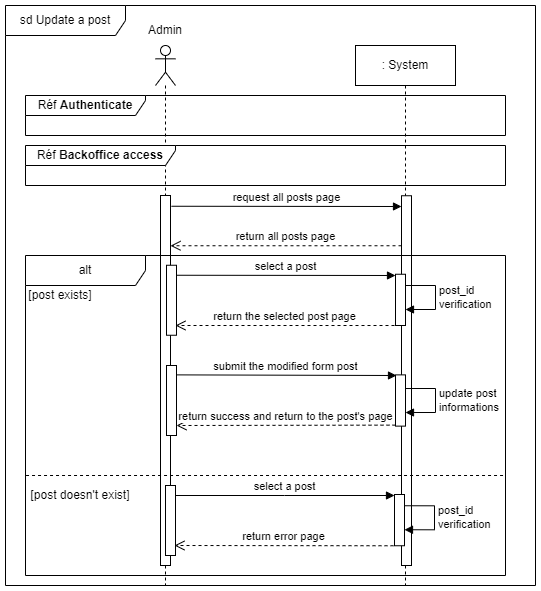

The diagram above was exported from draw.io. Its source (the exported page's mxGraphModel, read from the mxfile embedded in the PNG):
<mxGraphModel dx="1420" dy="768" grid="1" gridSize="10" guides="1" tooltips="1" connect="1" arrows="1" fold="1" page="1" pageScale="1" pageWidth="827" pageHeight="1169" math="0" shadow="0">
  <root>
    <mxCell id="0" />
    <mxCell id="1" parent="0" />
    <mxCell id="vCkgQoyCZRx_PGkH8VWh-1" value="sd Update a post" style="shape=umlFrame;whiteSpace=wrap;html=1;pointerEvents=0;width=120;height=30;" parent="1" vertex="1">
      <mxGeometry x="40" y="40" width="530" height="580" as="geometry" />
    </mxCell>
    <mxCell id="vCkgQoyCZRx_PGkH8VWh-2" value="" style="shape=umlLifeline;perimeter=lifelinePerimeter;whiteSpace=wrap;html=1;container=1;dropTarget=0;collapsible=0;recursiveResize=0;outlineConnect=0;portConstraint=eastwest;newEdgeStyle={&quot;edgeStyle&quot;:&quot;elbowEdgeStyle&quot;,&quot;elbow&quot;:&quot;vertical&quot;,&quot;curved&quot;:0,&quot;rounded&quot;:0};participant=umlActor;" parent="1" vertex="1">
      <mxGeometry x="190" y="80" width="20" height="540" as="geometry" />
    </mxCell>
    <mxCell id="vCkgQoyCZRx_PGkH8VWh-3" value="" style="html=1;points=[];perimeter=orthogonalPerimeter;outlineConnect=0;targetShapes=umlLifeline;portConstraint=eastwest;newEdgeStyle={&quot;edgeStyle&quot;:&quot;elbowEdgeStyle&quot;,&quot;elbow&quot;:&quot;vertical&quot;,&quot;curved&quot;:0,&quot;rounded&quot;:0};" parent="vCkgQoyCZRx_PGkH8VWh-2" vertex="1">
      <mxGeometry x="5" y="150" width="10" height="370" as="geometry" />
    </mxCell>
    <mxCell id="vCkgQoyCZRx_PGkH8VWh-4" value="Admin" style="text;html=1;strokeColor=none;fillColor=none;align=center;verticalAlign=middle;whiteSpace=wrap;rounded=0;" parent="1" vertex="1">
      <mxGeometry x="170" y="50" width="60" height="30" as="geometry" />
    </mxCell>
    <mxCell id="vCkgQoyCZRx_PGkH8VWh-5" value=": System" style="shape=umlLifeline;perimeter=lifelinePerimeter;whiteSpace=wrap;html=1;container=1;dropTarget=0;collapsible=0;recursiveResize=0;outlineConnect=0;portConstraint=eastwest;newEdgeStyle={&quot;edgeStyle&quot;:&quot;elbowEdgeStyle&quot;,&quot;elbow&quot;:&quot;vertical&quot;,&quot;curved&quot;:0,&quot;rounded&quot;:0};" parent="1" vertex="1">
      <mxGeometry x="390" y="80" width="100" height="540" as="geometry" />
    </mxCell>
    <mxCell id="vCkgQoyCZRx_PGkH8VWh-6" value="select a post" style="html=1;verticalAlign=bottom;endArrow=block;edgeStyle=elbowEdgeStyle;elbow=vertical;curved=0;rounded=0;" parent="1" target="vCkgQoyCZRx_PGkH8VWh-12" edge="1">
      <mxGeometry relative="1" as="geometry">
        <mxPoint x="210" y="309.75" as="sourcePoint" />
        <mxPoint x="670" y="309.75" as="targetPoint" />
        <mxPoint as="offset" />
      </mxGeometry>
    </mxCell>
    <mxCell id="vCkgQoyCZRx_PGkH8VWh-7" value="return all posts page" style="html=1;verticalAlign=bottom;endArrow=open;dashed=1;endSize=8;edgeStyle=elbowEdgeStyle;elbow=vertical;curved=0;rounded=0;" parent="1" source="vCkgQoyCZRx_PGkH8VWh-9" edge="1">
      <mxGeometry relative="1" as="geometry">
        <mxPoint x="205" y="280.25" as="targetPoint" />
        <mxPoint x="675" y="279.75" as="sourcePoint" />
        <Array as="points">
          <mxPoint x="440" y="280.25" />
        </Array>
      </mxGeometry>
    </mxCell>
    <mxCell id="vCkgQoyCZRx_PGkH8VWh-8" value="request all posts page" style="html=1;verticalAlign=bottom;endArrow=block;edgeStyle=elbowEdgeStyle;elbow=vertical;curved=0;rounded=0;" parent="1" target="vCkgQoyCZRx_PGkH8VWh-9" edge="1">
      <mxGeometry relative="1" as="geometry">
        <mxPoint x="206" y="240.75" as="sourcePoint" />
        <mxPoint x="671" y="240.75" as="targetPoint" />
        <mxPoint as="offset" />
      </mxGeometry>
    </mxCell>
    <mxCell id="vCkgQoyCZRx_PGkH8VWh-9" value="" style="html=1;points=[];perimeter=orthogonalPerimeter;outlineConnect=0;targetShapes=umlLifeline;portConstraint=eastwest;newEdgeStyle={&quot;edgeStyle&quot;:&quot;elbowEdgeStyle&quot;,&quot;elbow&quot;:&quot;vertical&quot;,&quot;curved&quot;:0,&quot;rounded&quot;:0};" parent="1" vertex="1">
      <mxGeometry x="436" y="230.25" width="10" height="369.75" as="geometry" />
    </mxCell>
    <mxCell id="vCkgQoyCZRx_PGkH8VWh-10" value="" style="html=1;points=[];perimeter=orthogonalPerimeter;outlineConnect=0;targetShapes=umlLifeline;portConstraint=eastwest;newEdgeStyle={&quot;edgeStyle&quot;:&quot;elbowEdgeStyle&quot;,&quot;elbow&quot;:&quot;vertical&quot;,&quot;curved&quot;:0,&quot;rounded&quot;:0};" parent="1" vertex="1">
      <mxGeometry x="201" y="299.75" width="10" height="70" as="geometry" />
    </mxCell>
    <mxCell id="vCkgQoyCZRx_PGkH8VWh-11" value="return the selected post page" style="html=1;verticalAlign=bottom;endArrow=open;dashed=1;endSize=8;edgeStyle=elbowEdgeStyle;elbow=vertical;curved=0;rounded=0;" parent="1" edge="1">
      <mxGeometry relative="1" as="geometry">
        <mxPoint x="210" y="360.005" as="targetPoint" />
        <mxPoint x="429" y="360.005" as="sourcePoint" />
        <Array as="points" />
      </mxGeometry>
    </mxCell>
    <mxCell id="vCkgQoyCZRx_PGkH8VWh-12" value="" style="html=1;points=[];perimeter=orthogonalPerimeter;outlineConnect=0;targetShapes=umlLifeline;portConstraint=eastwest;newEdgeStyle={&quot;edgeStyle&quot;:&quot;elbowEdgeStyle&quot;,&quot;elbow&quot;:&quot;vertical&quot;,&quot;curved&quot;:0,&quot;rounded&quot;:0};" parent="1" vertex="1">
      <mxGeometry x="430" y="308.75" width="10" height="51.25" as="geometry" />
    </mxCell>
    <mxCell id="vCkgQoyCZRx_PGkH8VWh-13" value="alt" style="shape=umlFrame;whiteSpace=wrap;html=1;pointerEvents=0;width=120;height=30;" parent="1" vertex="1">
      <mxGeometry x="60" y="290" width="480" height="320" as="geometry" />
    </mxCell>
    <mxCell id="vCkgQoyCZRx_PGkH8VWh-14" value="[post exists]" style="text;html=1;strokeColor=none;fillColor=none;align=center;verticalAlign=middle;whiteSpace=wrap;rounded=0;" parent="1" vertex="1">
      <mxGeometry x="60" y="320" width="70" height="20" as="geometry" />
    </mxCell>
    <mxCell id="vCkgQoyCZRx_PGkH8VWh-16" value="post_id&lt;br&gt;verification" style="html=1;align=left;spacingLeft=2;endArrow=block;rounded=0;edgeStyle=orthogonalEdgeStyle;curved=0;rounded=0;" parent="1" edge="1">
      <mxGeometry relative="1" as="geometry">
        <mxPoint x="440" y="320" as="sourcePoint" />
        <Array as="points">
          <mxPoint x="470" y="320" />
          <mxPoint x="470" y="344" />
          <mxPoint x="440" y="344" />
        </Array>
        <mxPoint x="440" y="344" as="targetPoint" />
      </mxGeometry>
    </mxCell>
    <mxCell id="AgYJ0U6pPCPwNR3LnZk9-1" value="Réf &lt;b&gt;Authenticate&lt;/b&gt;" style="shape=umlFrame;whiteSpace=wrap;html=1;pointerEvents=0;width=120;height=20;" parent="1" vertex="1">
      <mxGeometry x="60" y="130" width="480" height="40" as="geometry" />
    </mxCell>
    <mxCell id="AgYJ0U6pPCPwNR3LnZk9-2" value="" style="group" parent="1" connectable="0" vertex="1">
      <mxGeometry x="60" y="510" width="480" height="80" as="geometry" />
    </mxCell>
    <mxCell id="vCkgQoyCZRx_PGkH8VWh-15" value="[post doesn't exist]" style="text;html=1;strokeColor=none;fillColor=none;align=center;verticalAlign=middle;whiteSpace=wrap;rounded=0;" parent="AgYJ0U6pPCPwNR3LnZk9-2" vertex="1">
      <mxGeometry y="10" width="110" height="20" as="geometry" />
    </mxCell>
    <mxCell id="vCkgQoyCZRx_PGkH8VWh-17" value="select a post" style="html=1;verticalAlign=bottom;endArrow=block;edgeStyle=elbowEdgeStyle;elbow=vertical;curved=0;rounded=0;" parent="AgYJ0U6pPCPwNR3LnZk9-2" target="vCkgQoyCZRx_PGkH8VWh-20" edge="1">
      <mxGeometry relative="1" as="geometry">
        <mxPoint x="149" y="20" as="sourcePoint" />
        <mxPoint x="609" y="20" as="targetPoint" />
        <mxPoint as="offset" />
      </mxGeometry>
    </mxCell>
    <mxCell id="vCkgQoyCZRx_PGkH8VWh-18" value="" style="html=1;points=[];perimeter=orthogonalPerimeter;outlineConnect=0;targetShapes=umlLifeline;portConstraint=eastwest;newEdgeStyle={&quot;edgeStyle&quot;:&quot;elbowEdgeStyle&quot;,&quot;elbow&quot;:&quot;vertical&quot;,&quot;curved&quot;:0,&quot;rounded&quot;:0};" parent="AgYJ0U6pPCPwNR3LnZk9-2" vertex="1">
      <mxGeometry x="140" y="10" width="10" height="70" as="geometry" />
    </mxCell>
    <mxCell id="vCkgQoyCZRx_PGkH8VWh-19" value="return error page" style="html=1;verticalAlign=bottom;endArrow=open;dashed=1;endSize=8;edgeStyle=elbowEdgeStyle;elbow=vertical;curved=0;rounded=0;" parent="AgYJ0U6pPCPwNR3LnZk9-2" edge="1">
      <mxGeometry relative="1" as="geometry">
        <mxPoint x="149" y="70.255" as="targetPoint" />
        <mxPoint x="368" y="70.255" as="sourcePoint" />
        <Array as="points" />
      </mxGeometry>
    </mxCell>
    <mxCell id="vCkgQoyCZRx_PGkH8VWh-20" value="" style="html=1;points=[];perimeter=orthogonalPerimeter;outlineConnect=0;targetShapes=umlLifeline;portConstraint=eastwest;newEdgeStyle={&quot;edgeStyle&quot;:&quot;elbowEdgeStyle&quot;,&quot;elbow&quot;:&quot;vertical&quot;,&quot;curved&quot;:0,&quot;rounded&quot;:0};" parent="AgYJ0U6pPCPwNR3LnZk9-2" vertex="1">
      <mxGeometry x="369" y="19" width="10" height="51.25" as="geometry" />
    </mxCell>
    <mxCell id="vCkgQoyCZRx_PGkH8VWh-21" value="post_id&lt;br&gt;verification" style="html=1;align=left;spacingLeft=2;endArrow=block;rounded=0;edgeStyle=orthogonalEdgeStyle;curved=0;rounded=0;" parent="AgYJ0U6pPCPwNR3LnZk9-2" edge="1">
      <mxGeometry relative="1" as="geometry">
        <mxPoint x="379" y="30.25" as="sourcePoint" />
        <Array as="points">
          <mxPoint x="409" y="30.25" />
          <mxPoint x="409" y="54.25" />
          <mxPoint x="379" y="54.25" />
        </Array>
        <mxPoint x="379" y="54.25" as="targetPoint" />
      </mxGeometry>
    </mxCell>
    <mxCell id="vCkgQoyCZRx_PGkH8VWh-22" value="" style="endArrow=none;dashed=1;html=1;rounded=0;" parent="AgYJ0U6pPCPwNR3LnZk9-2" edge="1">
      <mxGeometry width="50" height="50" relative="1" as="geometry">
        <mxPoint x="0.539999999999992" as="sourcePoint" />
        <mxPoint x="480" as="targetPoint" />
      </mxGeometry>
    </mxCell>
    <mxCell id="pE_IKirzywmIFG5axzB2-1" value="" style="html=1;points=[];perimeter=orthogonalPerimeter;outlineConnect=0;targetShapes=umlLifeline;portConstraint=eastwest;newEdgeStyle={&quot;edgeStyle&quot;:&quot;elbowEdgeStyle&quot;,&quot;elbow&quot;:&quot;vertical&quot;,&quot;curved&quot;:0,&quot;rounded&quot;:0};" parent="1" vertex="1">
      <mxGeometry x="201" y="400" width="10" height="70" as="geometry" />
    </mxCell>
    <mxCell id="pE_IKirzywmIFG5axzB2-2" value="" style="html=1;points=[];perimeter=orthogonalPerimeter;outlineConnect=0;targetShapes=umlLifeline;portConstraint=eastwest;newEdgeStyle={&quot;edgeStyle&quot;:&quot;elbowEdgeStyle&quot;,&quot;elbow&quot;:&quot;vertical&quot;,&quot;curved&quot;:0,&quot;rounded&quot;:0};" parent="1" vertex="1">
      <mxGeometry x="430" y="409.38" width="10" height="51.25" as="geometry" />
    </mxCell>
    <mxCell id="pE_IKirzywmIFG5axzB2-3" value="update post&lt;br&gt;informations" style="html=1;align=left;spacingLeft=2;endArrow=block;rounded=0;edgeStyle=orthogonalEdgeStyle;curved=0;rounded=0;" parent="1" edge="1">
      <mxGeometry relative="1" as="geometry">
        <mxPoint x="440" y="423.01" as="sourcePoint" />
        <Array as="points">
          <mxPoint x="470" y="423.01" />
          <mxPoint x="470" y="447.01" />
          <mxPoint x="440" y="447.01" />
        </Array>
        <mxPoint x="440" y="447.01" as="targetPoint" />
      </mxGeometry>
    </mxCell>
    <mxCell id="pE_IKirzywmIFG5axzB2-4" value="submit the modified form post" style="html=1;verticalAlign=bottom;endArrow=block;edgeStyle=elbowEdgeStyle;elbow=vertical;curved=0;rounded=0;" parent="1" edge="1">
      <mxGeometry relative="1" as="geometry">
        <mxPoint x="211" y="409.38" as="sourcePoint" />
        <mxPoint x="431" y="409.63" as="targetPoint" />
        <mxPoint as="offset" />
      </mxGeometry>
    </mxCell>
    <mxCell id="pE_IKirzywmIFG5axzB2-5" value="return success and return to the post's page" style="html=1;verticalAlign=bottom;endArrow=open;dashed=1;endSize=8;edgeStyle=elbowEdgeStyle;elbow=vertical;curved=0;rounded=0;" parent="1" edge="1">
      <mxGeometry x="0.0046" relative="1" as="geometry">
        <mxPoint x="211" y="459.635" as="targetPoint" />
        <mxPoint x="430" y="459.635" as="sourcePoint" />
        <Array as="points" />
        <mxPoint as="offset" />
      </mxGeometry>
    </mxCell>
    <mxCell id="YyfUWHCwY7Gb72hZcWQb-1" value="Réf &lt;b&gt;Backoffice access&lt;/b&gt;" style="shape=umlFrame;whiteSpace=wrap;html=1;pointerEvents=0;width=150;height=20;" vertex="1" parent="1">
      <mxGeometry x="60" y="180" width="480" height="40" as="geometry" />
    </mxCell>
  </root>
</mxGraphModel>